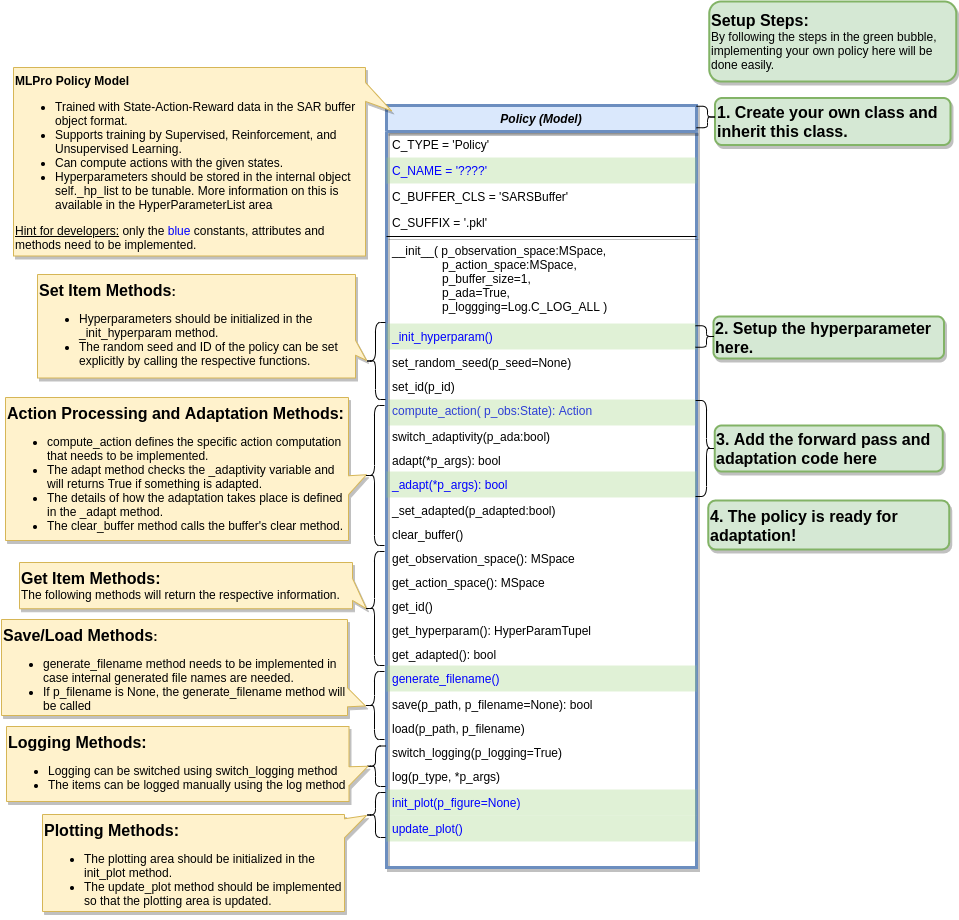

The diagram above was exported from draw.io. Its source (the exported page's mxGraphModel, read from the mxfile embedded in the PNG):
<mxGraphModel dx="1102" dy="1000" grid="1" gridSize="1" guides="1" tooltips="1" connect="1" arrows="1" fold="1" page="1" pageScale="1" pageWidth="2336" pageHeight="1654" math="0" shadow="0">
  <root>
    <mxCell id="WIyWlLk6GJQsqaUBKTNV-0" />
    <mxCell id="WIyWlLk6GJQsqaUBKTNV-1" parent="WIyWlLk6GJQsqaUBKTNV-0" />
    <mxCell id="uryo6djWwB9KvB10PPW3-9" value="Policy (Model)" style="swimlane;fontStyle=3;align=center;verticalAlign=top;childLayout=stackLayout;horizontal=1;startSize=26;horizontalStack=0;resizeParent=1;resizeLast=0;collapsible=1;marginBottom=0;rounded=0;shadow=1;strokeWidth=3;fillColor=#dae8fc;strokeColor=#6c8ebf;" parent="WIyWlLk6GJQsqaUBKTNV-1" vertex="1">
      <mxGeometry x="720" y="254" width="310" height="762" as="geometry">
        <mxRectangle x="720" y="280" width="160" height="26" as="alternateBounds" />
      </mxGeometry>
    </mxCell>
    <mxCell id="uryo6djWwB9KvB10PPW3-32" value="C_TYPE = 'Policy'" style="text;align=left;verticalAlign=top;spacingLeft=4;spacingRight=4;overflow=hidden;rotatable=0;points=[[0,0.5],[1,0.5]];portConstraint=eastwest;shadow=1;" parent="uryo6djWwB9KvB10PPW3-9" vertex="1">
      <mxGeometry y="26" width="310" height="26" as="geometry" />
    </mxCell>
    <mxCell id="TkYJrqFQ1CF6RyTgF1H_-7" value="C_NAME = '????'&#10;" style="text;align=left;verticalAlign=top;spacingLeft=4;spacingRight=4;overflow=hidden;rotatable=0;points=[[0,0.5],[1,0.5]];portConstraint=eastwest;fontColor=#0000FF;shadow=0;fillColor=#97D077;opacity=30;" parent="uryo6djWwB9KvB10PPW3-9" vertex="1">
      <mxGeometry y="52" width="310" height="26" as="geometry" />
    </mxCell>
    <mxCell id="3X20bKsPLMZVPsRudR8t-0" value="C_BUFFER_CLS = 'SARSBuffer'" style="text;align=left;verticalAlign=top;spacingLeft=4;spacingRight=4;overflow=hidden;rotatable=0;points=[[0,0.5],[1,0.5]];portConstraint=eastwest;shadow=1;" parent="uryo6djWwB9KvB10PPW3-9" vertex="1">
      <mxGeometry y="78" width="310" height="26" as="geometry" />
    </mxCell>
    <mxCell id="Ph02FWwSkSlQeq23Wtlp-20" value="C_SUFFIX = '.pkl'" style="text;align=left;verticalAlign=top;spacingLeft=4;spacingRight=4;overflow=hidden;rotatable=0;points=[[0,0.5],[1,0.5]];portConstraint=eastwest;shadow=1;" parent="uryo6djWwB9KvB10PPW3-9" vertex="1">
      <mxGeometry y="104" width="310" height="26" as="geometry" />
    </mxCell>
    <mxCell id="uryo6djWwB9KvB10PPW3-10" value="" style="line;html=1;strokeWidth=1;align=left;verticalAlign=middle;spacingTop=-1;spacingLeft=3;spacingRight=3;rotatable=0;labelPosition=right;points=[];portConstraint=eastwest;shadow=1;" parent="uryo6djWwB9KvB10PPW3-9" vertex="1">
      <mxGeometry y="130" width="310" height="2" as="geometry" />
    </mxCell>
    <mxCell id="uryo6djWwB9KvB10PPW3-11" value="__init__( p_observation_space:MSpace, &#10;               p_action_space:MSpace,&#10;               p_buffer_size=1,&#10;               p_ada=True,&#10;               p_loggging=Log.C_LOG_ALL )" style="text;align=left;verticalAlign=top;spacingLeft=4;spacingRight=4;overflow=hidden;rotatable=0;points=[[0,0.5],[1,0.5]];portConstraint=eastwest;shadow=1;" parent="uryo6djWwB9KvB10PPW3-9" vertex="1">
      <mxGeometry y="132" width="310" height="86" as="geometry" />
    </mxCell>
    <mxCell id="3X20bKsPLMZVPsRudR8t-10" value="_init_hyperparam()" style="text;align=left;verticalAlign=top;spacingLeft=4;spacingRight=4;overflow=hidden;rotatable=0;points=[[0,0.5],[1,0.5]];portConstraint=eastwest;fontColor=#0000FF;shadow=0;fillColor=#97D077;opacity=30;" parent="uryo6djWwB9KvB10PPW3-9" vertex="1">
      <mxGeometry y="218" width="310" height="26" as="geometry" />
    </mxCell>
    <mxCell id="3X20bKsPLMZVPsRudR8t-13" value="set_random_seed(p_seed=None)" style="text;align=left;verticalAlign=top;spacingLeft=4;spacingRight=4;overflow=hidden;rotatable=0;points=[[0,0.5],[1,0.5]];portConstraint=eastwest;shadow=1;" parent="uryo6djWwB9KvB10PPW3-9" vertex="1">
      <mxGeometry y="244" width="310" height="24" as="geometry" />
    </mxCell>
    <mxCell id="3X20bKsPLMZVPsRudR8t-6" value="set_id(p_id)" style="text;align=left;verticalAlign=top;spacingLeft=4;spacingRight=4;overflow=hidden;rotatable=0;points=[[0,0.5],[1,0.5]];portConstraint=eastwest;shadow=1;" parent="uryo6djWwB9KvB10PPW3-9" vertex="1">
      <mxGeometry y="268" width="310" height="24" as="geometry" />
    </mxCell>
    <mxCell id="3X20bKsPLMZVPsRudR8t-7" value="compute_action( p_obs:State): Action" style="text;align=left;verticalAlign=top;spacingLeft=4;spacingRight=4;overflow=hidden;rotatable=0;points=[[0,0.5],[1,0.5]];portConstraint=eastwest;fontColor=#0000FF;shadow=1;" parent="uryo6djWwB9KvB10PPW3-9" vertex="1">
      <mxGeometry y="292" width="310" height="26" as="geometry" />
    </mxCell>
    <mxCell id="3X20bKsPLMZVPsRudR8t-12" value="switch_adaptivity(p_ada:bool)" style="text;align=left;verticalAlign=top;spacingLeft=4;spacingRight=4;overflow=hidden;rotatable=0;points=[[0,0.5],[1,0.5]];portConstraint=eastwest;shadow=1;" parent="uryo6djWwB9KvB10PPW3-9" vertex="1">
      <mxGeometry y="318" width="310" height="24" as="geometry" />
    </mxCell>
    <mxCell id="3X20bKsPLMZVPsRudR8t-16" value="adapt(*p_args): bool" style="text;align=left;verticalAlign=top;spacingLeft=4;spacingRight=4;overflow=hidden;rotatable=0;points=[[0,0.5],[1,0.5]];portConstraint=eastwest;shadow=1;" parent="uryo6djWwB9KvB10PPW3-9" vertex="1">
      <mxGeometry y="342" width="310" height="24" as="geometry" />
    </mxCell>
    <mxCell id="3X20bKsPLMZVPsRudR8t-18" value="_adapt(*p_args): bool" style="text;align=left;verticalAlign=top;spacingLeft=4;spacingRight=4;overflow=hidden;rotatable=0;points=[[0,0.5],[1,0.5]];portConstraint=eastwest;fontColor=#0000FF;shadow=0;fillColor=#97D077;opacity=30;" parent="uryo6djWwB9KvB10PPW3-9" vertex="1">
      <mxGeometry y="366" width="310" height="26" as="geometry" />
    </mxCell>
    <mxCell id="3X20bKsPLMZVPsRudR8t-15" value="_set_adapted(p_adapted:bool)" style="text;align=left;verticalAlign=top;spacingLeft=4;spacingRight=4;overflow=hidden;rotatable=0;points=[[0,0.5],[1,0.5]];portConstraint=eastwest;shadow=1;" parent="uryo6djWwB9KvB10PPW3-9" vertex="1">
      <mxGeometry y="392" width="310" height="24" as="geometry" />
    </mxCell>
    <mxCell id="3X20bKsPLMZVPsRudR8t-19" value="clear_buffer()" style="text;align=left;verticalAlign=top;spacingLeft=4;spacingRight=4;overflow=hidden;rotatable=0;points=[[0,0.5],[1,0.5]];portConstraint=eastwest;shadow=1;" parent="uryo6djWwB9KvB10PPW3-9" vertex="1">
      <mxGeometry y="416" width="310" height="24" as="geometry" />
    </mxCell>
    <mxCell id="3X20bKsPLMZVPsRudR8t-1" value="get_observation_space(): MSpace" style="text;align=left;verticalAlign=top;spacingLeft=4;spacingRight=4;overflow=hidden;rotatable=0;points=[[0,0.5],[1,0.5]];portConstraint=eastwest;shadow=1;" parent="uryo6djWwB9KvB10PPW3-9" vertex="1">
      <mxGeometry y="440" width="310" height="24" as="geometry" />
    </mxCell>
    <mxCell id="3X20bKsPLMZVPsRudR8t-4" value="get_action_space(): MSpace" style="text;align=left;verticalAlign=top;spacingLeft=4;spacingRight=4;overflow=hidden;rotatable=0;points=[[0,0.5],[1,0.5]];portConstraint=eastwest;shadow=1;" parent="uryo6djWwB9KvB10PPW3-9" vertex="1">
      <mxGeometry y="464" width="310" height="24" as="geometry" />
    </mxCell>
    <mxCell id="3X20bKsPLMZVPsRudR8t-5" value="get_id()" style="text;align=left;verticalAlign=top;spacingLeft=4;spacingRight=4;overflow=hidden;rotatable=0;points=[[0,0.5],[1,0.5]];portConstraint=eastwest;shadow=1;" parent="uryo6djWwB9KvB10PPW3-9" vertex="1">
      <mxGeometry y="488" width="310" height="24" as="geometry" />
    </mxCell>
    <mxCell id="3X20bKsPLMZVPsRudR8t-11" value="get_hyperparam(): HyperParamTupel" style="text;align=left;verticalAlign=top;spacingLeft=4;spacingRight=4;overflow=hidden;rotatable=0;points=[[0,0.5],[1,0.5]];portConstraint=eastwest;shadow=1;" parent="uryo6djWwB9KvB10PPW3-9" vertex="1">
      <mxGeometry y="512" width="310" height="24" as="geometry" />
    </mxCell>
    <mxCell id="3X20bKsPLMZVPsRudR8t-14" value="get_adapted(): bool" style="text;align=left;verticalAlign=top;spacingLeft=4;spacingRight=4;overflow=hidden;rotatable=0;points=[[0,0.5],[1,0.5]];portConstraint=eastwest;shadow=1;" parent="uryo6djWwB9KvB10PPW3-9" vertex="1">
      <mxGeometry y="536" width="310" height="24" as="geometry" />
    </mxCell>
    <mxCell id="3X20bKsPLMZVPsRudR8t-23" value="generate_filename()" style="text;align=left;verticalAlign=top;spacingLeft=4;spacingRight=4;overflow=hidden;rotatable=0;points=[[0,0.5],[1,0.5]];portConstraint=eastwest;fontColor=#0000FF;shadow=0;fillColor=#97D077;opacity=30;" parent="uryo6djWwB9KvB10PPW3-9" vertex="1">
      <mxGeometry y="560" width="310" height="26" as="geometry" />
    </mxCell>
    <mxCell id="3X20bKsPLMZVPsRudR8t-24" value="save(p_path, p_filename=None): bool" style="text;align=left;verticalAlign=top;spacingLeft=4;spacingRight=4;overflow=hidden;rotatable=0;points=[[0,0.5],[1,0.5]];portConstraint=eastwest;shadow=1;" parent="uryo6djWwB9KvB10PPW3-9" vertex="1">
      <mxGeometry y="586" width="310" height="24" as="geometry" />
    </mxCell>
    <mxCell id="3X20bKsPLMZVPsRudR8t-25" value="load(p_path, p_filename)" style="text;align=left;verticalAlign=top;spacingLeft=4;spacingRight=4;overflow=hidden;rotatable=0;points=[[0,0.5],[1,0.5]];portConstraint=eastwest;shadow=1;" parent="uryo6djWwB9KvB10PPW3-9" vertex="1">
      <mxGeometry y="610" width="310" height="24" as="geometry" />
    </mxCell>
    <mxCell id="3X20bKsPLMZVPsRudR8t-20" value="switch_logging(p_logging=True)" style="text;align=left;verticalAlign=top;spacingLeft=4;spacingRight=4;overflow=hidden;rotatable=0;points=[[0,0.5],[1,0.5]];portConstraint=eastwest;shadow=1;" parent="uryo6djWwB9KvB10PPW3-9" vertex="1">
      <mxGeometry y="634" width="310" height="24" as="geometry" />
    </mxCell>
    <mxCell id="3X20bKsPLMZVPsRudR8t-21" value="log(p_type, *p_args)" style="text;align=left;verticalAlign=top;spacingLeft=4;spacingRight=4;overflow=hidden;rotatable=0;points=[[0,0.5],[1,0.5]];portConstraint=eastwest;shadow=1;" parent="uryo6djWwB9KvB10PPW3-9" vertex="1">
      <mxGeometry y="658" width="310" height="26" as="geometry" />
    </mxCell>
    <mxCell id="3X20bKsPLMZVPsRudR8t-26" value="init_plot(p_figure=None)" style="text;align=left;verticalAlign=top;spacingLeft=4;spacingRight=4;overflow=hidden;rotatable=0;points=[[0,0.5],[1,0.5]];portConstraint=eastwest;fontColor=#0000FF;shadow=0;fillColor=#97D077;opacity=30;" parent="uryo6djWwB9KvB10PPW3-9" vertex="1">
      <mxGeometry y="684" width="310" height="26" as="geometry" />
    </mxCell>
    <mxCell id="3X20bKsPLMZVPsRudR8t-27" value="update_plot()" style="text;align=left;verticalAlign=top;spacingLeft=4;spacingRight=4;overflow=hidden;rotatable=0;points=[[0,0.5],[1,0.5]];portConstraint=eastwest;fontColor=#0000FF;shadow=0;fillColor=#97D077;opacity=30;" parent="uryo6djWwB9KvB10PPW3-9" vertex="1">
      <mxGeometry y="710" width="310" height="26" as="geometry" />
    </mxCell>
    <mxCell id="_9IKaMPaV6bp4jiZvNZ1-3" value="&lt;b&gt;MLPro Policy Model&lt;br&gt;&lt;/b&gt;&lt;ul&gt;&lt;li&gt;&lt;span&gt;Trained with State-Action-Reward data in the SAR buffer object format.&lt;/span&gt;&lt;br&gt;&lt;/li&gt;&lt;li&gt;&lt;span&gt;Supports training by Supervised, Reinforcement, and Unsupervised Learning.&lt;/span&gt;&lt;/li&gt;&lt;li&gt;Can compute actions with the given states.&lt;/li&gt;&lt;li&gt;Hyperparameters should be stored in the internal object self._hp_list to be tunable. More information on this is available in the HyperParameterList area&amp;nbsp;&lt;/li&gt;&lt;/ul&gt;&lt;div&gt;&lt;u&gt;Hint for developers:&lt;/u&gt; only the &lt;font color=&quot;#0000ff&quot;&gt;blue&lt;/font&gt; constants, attributes and methods need to be implemented.&lt;/div&gt;&lt;div&gt;&lt;br&gt;&lt;/div&gt;" style="shape=callout;whiteSpace=wrap;html=1;perimeter=calloutPerimeter;shadow=1;fillColor=#fff2cc;strokeColor=#d6b656;align=left;verticalAlign=top;base=19;size=26;position=0.82;position2=0.77;direction=north;" parent="WIyWlLk6GJQsqaUBKTNV-1" vertex="1">
      <mxGeometry x="347" y="216" width="378" height="188.5" as="geometry" />
    </mxCell>
    <mxCell id="TkYJrqFQ1CF6RyTgF1H_-71" value="&lt;b&gt;&lt;font style=&quot;font-size: 16px&quot;&gt;Set Item Methods&lt;/font&gt;&lt;span style=&quot;font-size: 13px&quot;&gt;:&lt;/span&gt;&lt;/b&gt;&lt;br&gt;&lt;ul&gt;&lt;li&gt;Hyperparameters should be initialized in the _init_hyperparam method.&lt;/li&gt;&lt;li&gt;The random seed and ID of the policy can be set explicitly by calling the respective functions.&amp;nbsp;&lt;/li&gt;&lt;/ul&gt;" style="shape=callout;whiteSpace=wrap;html=1;perimeter=calloutPerimeter;shadow=1;fillColor=#fff2cc;strokeColor=#d6b656;align=left;verticalAlign=top;base=15;size=11;position=0.22;position2=0.17;direction=north;" parent="WIyWlLk6GJQsqaUBKTNV-1" vertex="1">
      <mxGeometry x="371" y="423" width="329" height="103.5" as="geometry" />
    </mxCell>
    <mxCell id="3X20bKsPLMZVPsRudR8t-33" value="&lt;b&gt;&lt;font style=&quot;font-size: 16px&quot;&gt;Save/Load Methods&lt;/font&gt;&lt;span style=&quot;font-size: 13px&quot;&gt;:&lt;/span&gt;&lt;/b&gt;&lt;br&gt;&lt;ul&gt;&lt;li&gt;generate_filename method needs to be implemented in case internal generated file names are needed.&lt;/li&gt;&lt;li&gt;If p_filename is None, the generate_filename method will be called&amp;nbsp;&lt;/li&gt;&lt;/ul&gt;" style="shape=callout;whiteSpace=wrap;html=1;perimeter=calloutPerimeter;shadow=1;fillColor=#fff2cc;strokeColor=#d6b656;align=left;verticalAlign=top;base=19;size=18;position=0.09;position2=0.1;direction=north;" parent="WIyWlLk6GJQsqaUBKTNV-1" vertex="1">
      <mxGeometry x="335" y="768" width="364" height="96" as="geometry" />
    </mxCell>
    <mxCell id="3X20bKsPLMZVPsRudR8t-34" value="&lt;b&gt;&lt;font style=&quot;font-size: 16px&quot;&gt;Get Item Methods:&lt;/font&gt;&lt;br&gt;&lt;/b&gt;The following methods will return the respective information." style="shape=callout;whiteSpace=wrap;html=1;perimeter=calloutPerimeter;shadow=1;fillColor=#fff2cc;strokeColor=#d6b656;align=left;verticalAlign=top;base=22;size=14;position=0.18;position2=0;direction=north;" parent="WIyWlLk6GJQsqaUBKTNV-1" vertex="1">
      <mxGeometry x="353" y="711" width="347" height="46.25" as="geometry" />
    </mxCell>
    <mxCell id="3X20bKsPLMZVPsRudR8t-35" value="&lt;b&gt;&lt;font style=&quot;font-size: 16px&quot;&gt;Action Processing and Adaptation Methods:&lt;/font&gt;&lt;/b&gt;&lt;br&gt;&lt;ul&gt;&lt;li&gt;compute_action defines the specific action computation that needs to be implemented.&lt;br&gt;&lt;/li&gt;&lt;li&gt;The adapt method checks the _adaptivity variable and will returns True if something is adapted.&amp;nbsp;&lt;/li&gt;&lt;li&gt;The details of how the adaptation takes place is defined in the _adapt method.&lt;/li&gt;&lt;li&gt;The clear_buffer method calls the buffer's clear method.&lt;/li&gt;&lt;/ul&gt;" style="shape=callout;whiteSpace=wrap;html=1;perimeter=calloutPerimeter;shadow=1;fillColor=#fff2cc;strokeColor=#d6b656;align=left;verticalAlign=top;base=19;size=18;position=0.32;position2=0.46;direction=north;" parent="WIyWlLk6GJQsqaUBKTNV-1" vertex="1">
      <mxGeometry x="339" y="546" width="361" height="143" as="geometry" />
    </mxCell>
    <mxCell id="Ph02FWwSkSlQeq23Wtlp-0" value="" style="shape=curlyBracket;whiteSpace=wrap;html=1;rounded=1;" parent="WIyWlLk6GJQsqaUBKTNV-1" vertex="1">
      <mxGeometry x="699" y="471" width="20" height="77" as="geometry" />
    </mxCell>
    <mxCell id="Ph02FWwSkSlQeq23Wtlp-1" value="" style="shape=curlyBracket;whiteSpace=wrap;html=1;rounded=1;" parent="WIyWlLk6GJQsqaUBKTNV-1" vertex="1">
      <mxGeometry x="698" y="554" width="20" height="140" as="geometry" />
    </mxCell>
    <mxCell id="Ph02FWwSkSlQeq23Wtlp-2" value="" style="shape=curlyBracket;whiteSpace=wrap;html=1;rounded=1;" parent="WIyWlLk6GJQsqaUBKTNV-1" vertex="1">
      <mxGeometry x="698" y="700" width="20" height="114" as="geometry" />
    </mxCell>
    <mxCell id="Ph02FWwSkSlQeq23Wtlp-3" value="" style="shape=curlyBracket;whiteSpace=wrap;html=1;rounded=1;" parent="WIyWlLk6GJQsqaUBKTNV-1" vertex="1">
      <mxGeometry x="698" y="820" width="20" height="68" as="geometry" />
    </mxCell>
    <mxCell id="Ph02FWwSkSlQeq23Wtlp-4" value="" style="shape=curlyBracket;whiteSpace=wrap;html=1;rounded=1;" parent="WIyWlLk6GJQsqaUBKTNV-1" vertex="1">
      <mxGeometry x="699" y="894.5" width="20" height="40.5" as="geometry" />
    </mxCell>
    <mxCell id="Ph02FWwSkSlQeq23Wtlp-5" value="" style="shape=curlyBracket;whiteSpace=wrap;html=1;rounded=1;" parent="WIyWlLk6GJQsqaUBKTNV-1" vertex="1">
      <mxGeometry x="699" y="941" width="20" height="45" as="geometry" />
    </mxCell>
    <mxCell id="Ph02FWwSkSlQeq23Wtlp-6" value="&lt;b&gt;&lt;font style=&quot;font-size: 16px&quot;&gt;Logging Methods:&lt;/font&gt;&lt;/b&gt;&lt;br&gt;&lt;ul&gt;&lt;li&gt;Logging can be switched using switch_logging method&lt;/li&gt;&lt;li&gt;The items can be logged manually using the log method&lt;/li&gt;&lt;/ul&gt;" style="shape=callout;whiteSpace=wrap;html=1;perimeter=calloutPerimeter;shadow=1;fillColor=#fff2cc;strokeColor=#d6b656;align=left;verticalAlign=top;base=19;size=19;position=0.21;position2=0.47;direction=north;" parent="WIyWlLk6GJQsqaUBKTNV-1" vertex="1">
      <mxGeometry x="340" y="875" width="361.5" height="75" as="geometry" />
    </mxCell>
    <mxCell id="Ph02FWwSkSlQeq23Wtlp-7" value="&lt;b&gt;&lt;font style=&quot;font-size: 16px&quot;&gt;Plotting Methods:&lt;/font&gt;&lt;/b&gt;&lt;br&gt;&lt;ul&gt;&lt;li&gt;The plotting area should be initialized in the init_plot method.&lt;/li&gt;&lt;li&gt;The update_plot method should be implemented so that the plotting area is updated.&lt;/li&gt;&lt;/ul&gt;" style="shape=callout;whiteSpace=wrap;html=1;perimeter=calloutPerimeter;shadow=1;fillColor=#fff2cc;strokeColor=#d6b656;align=left;verticalAlign=top;base=19;size=22;position=0.76;position2=0.99;direction=north;" parent="WIyWlLk6GJQsqaUBKTNV-1" vertex="1">
      <mxGeometry x="376" y="963" width="324" height="97" as="geometry" />
    </mxCell>
    <mxCell id="Ph02FWwSkSlQeq23Wtlp-9" value="&lt;b&gt;&lt;font style=&quot;font-size: 16px&quot;&gt;2. Setup the hyperparameter here.&lt;/font&gt;&lt;/b&gt;" style="rounded=1;whiteSpace=wrap;html=1;strokeColor=#82b366;strokeWidth=2;align=left;fillColor=#d5e8d4;shadow=1;" parent="WIyWlLk6GJQsqaUBKTNV-1" vertex="1">
      <mxGeometry x="1047" y="465" width="230.5" height="42" as="geometry" />
    </mxCell>
    <mxCell id="Ph02FWwSkSlQeq23Wtlp-10" value="&lt;b&gt;&lt;font style=&quot;font-size: 16px&quot;&gt;3. Add the forward pass and adaptation code here&lt;/font&gt;&lt;/b&gt;" style="rounded=1;whiteSpace=wrap;html=1;strokeColor=#82b366;strokeWidth=2;align=left;fillColor=#d5e8d4;shadow=1;" parent="WIyWlLk6GJQsqaUBKTNV-1" vertex="1">
      <mxGeometry x="1048.25" y="574" width="228" height="46" as="geometry" />
    </mxCell>
    <mxCell id="Ph02FWwSkSlQeq23Wtlp-11" value="&lt;b&gt;&lt;font style=&quot;font-size: 16px&quot;&gt;4. The policy is ready for adaptation!&lt;/font&gt;&lt;/b&gt;" style="rounded=1;whiteSpace=wrap;html=1;strokeColor=#82b366;strokeWidth=2;align=left;fillColor=#d5e8d4;shadow=1;" parent="WIyWlLk6GJQsqaUBKTNV-1" vertex="1">
      <mxGeometry x="1041.75" y="649" width="241" height="49" as="geometry" />
    </mxCell>
    <mxCell id="Ph02FWwSkSlQeq23Wtlp-12" value="&lt;b style=&quot;&quot;&gt;&lt;font style=&quot;font-size: 16px&quot;&gt;1. Create your own class and inherit this class.&lt;/font&gt;&lt;/b&gt;" style="rounded=1;whiteSpace=wrap;html=1;strokeColor=#82b366;strokeWidth=2;align=left;fillColor=#d5e8d4;shadow=1;" parent="WIyWlLk6GJQsqaUBKTNV-1" vertex="1">
      <mxGeometry x="1048.5" y="246.5" width="235.5" height="47" as="geometry" />
    </mxCell>
    <mxCell id="Ph02FWwSkSlQeq23Wtlp-13" value="&lt;b&gt;&lt;font style=&quot;font-size: 16px&quot;&gt;Setup Steps:&lt;/font&gt;&lt;/b&gt;&lt;br&gt;&lt;span&gt;By following the steps in the green bubble, implementing your own policy here will be done easily.&lt;/span&gt;" style="rounded=1;whiteSpace=wrap;html=1;strokeColor=#82b366;strokeWidth=2;align=left;fillColor=#d5e8d4;shadow=1;glass=0;sketch=0;" parent="WIyWlLk6GJQsqaUBKTNV-1" vertex="1">
      <mxGeometry x="1042.75" y="150" width="247" height="80" as="geometry" />
    </mxCell>
    <mxCell id="Ph02FWwSkSlQeq23Wtlp-14" value="" style="shape=curlyBracket;whiteSpace=wrap;html=1;rounded=1;flipH=1;size=0.44943820224719094;rotation=0;" parent="WIyWlLk6GJQsqaUBKTNV-1" vertex="1">
      <mxGeometry x="1029" y="549" width="20" height="96" as="geometry" />
    </mxCell>
    <mxCell id="Ph02FWwSkSlQeq23Wtlp-17" value="" style="shape=curlyBracket;whiteSpace=wrap;html=1;rounded=1;flipH=1;size=0.44943820224719094;rotation=0;" parent="WIyWlLk6GJQsqaUBKTNV-1" vertex="1">
      <mxGeometry x="1029" y="474.25" width="20" height="21.5" as="geometry" />
    </mxCell>
    <mxCell id="Ph02FWwSkSlQeq23Wtlp-18" value="" style="shape=curlyBracket;whiteSpace=wrap;html=1;rounded=1;flipH=1;size=0.44943820224719094;rotation=0;" parent="WIyWlLk6GJQsqaUBKTNV-1" vertex="1">
      <mxGeometry x="1030" y="254.75" width="20" height="21.5" as="geometry" />
    </mxCell>
    <mxCell id="Ph02FWwSkSlQeq23Wtlp-22" value="" style="rounded=0;whiteSpace=wrap;html=1;opacity=30;fillColor=#97D077;strokeColor=none;" parent="WIyWlLk6GJQsqaUBKTNV-1" vertex="1">
      <mxGeometry x="722" y="548" width="307" height="26" as="geometry" />
    </mxCell>
  </root>
</mxGraphModel>